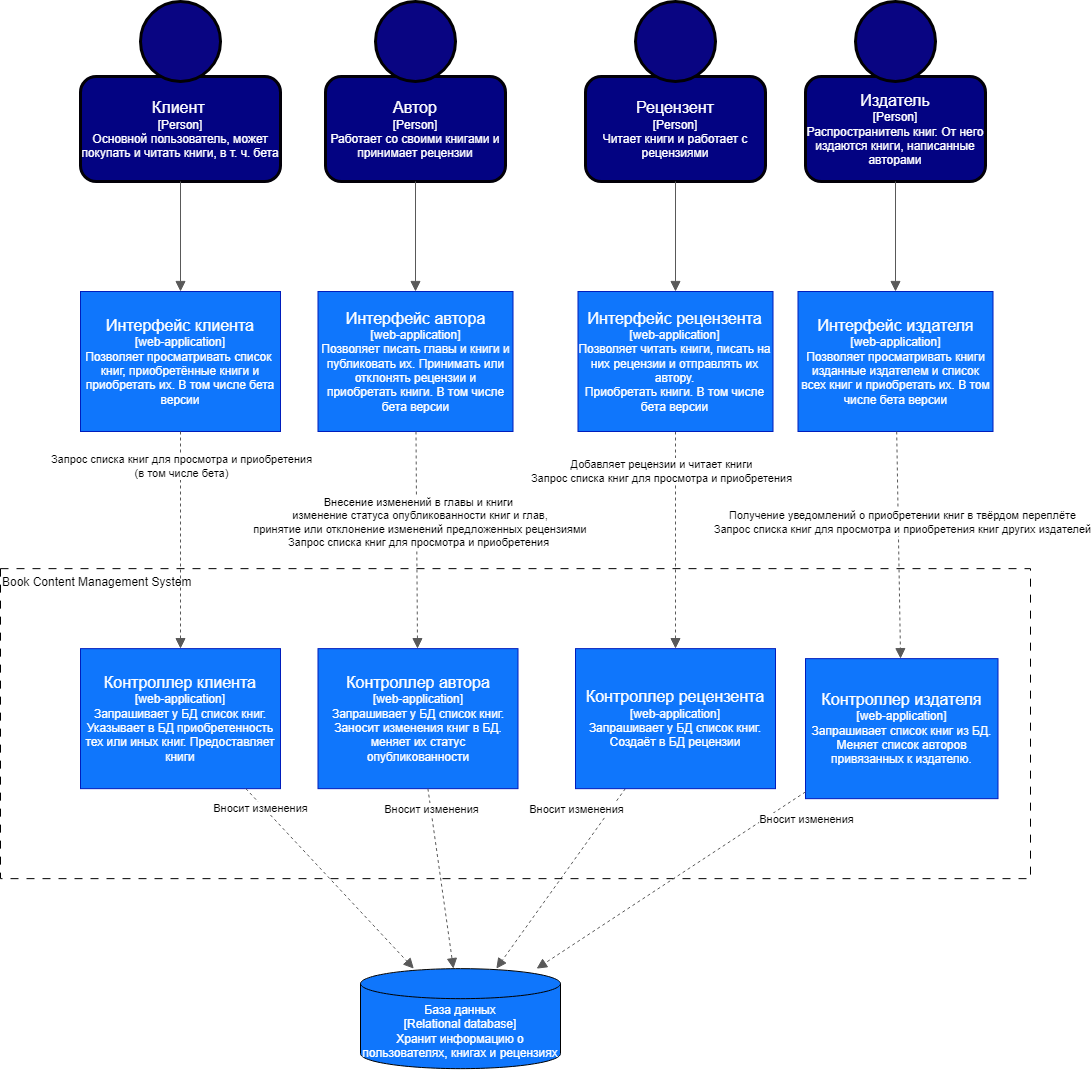

The diagram above was exported from draw.io. Its source (the exported page's mxGraphModel, read from the mxfile embedded in the PNG):
<mxGraphModel dx="1152" dy="1195" grid="1" gridSize="10" guides="1" tooltips="1" connect="1" arrows="1" fold="1" page="1" pageScale="1" pageWidth="827" pageHeight="1169" math="0" shadow="0">
  <root>
    <mxCell id="0" />
    <mxCell id="1" parent="0" />
    <mxCell id="buNBoCQYfYigg5VRJ4r6-1" value="&lt;font style=&quot;font-size: 16px;&quot;&gt;Клиент&lt;/font&gt;&lt;font style=&quot;font-size: 12px;&quot;&gt;&amp;nbsp;&lt;br&gt;[Person]&lt;br&gt;Основной пользователь, может покупать и читать книги, в т. ч. бета&lt;br&gt;&lt;/font&gt;" style="rounded=1;whiteSpace=wrap;html=1;fillColor=#030382;fontColor=#ffffff;strokeColor=#020008;strokeWidth=3;" vertex="1" parent="1">
      <mxGeometry x="160" y="195" width="200" height="105" as="geometry" />
    </mxCell>
    <mxCell id="buNBoCQYfYigg5VRJ4r6-2" value="" style="ellipse;whiteSpace=wrap;html=1;aspect=fixed;fillColor=#090582;strokeColor=#010003;fontColor=#ffffff;strokeWidth=3;" vertex="1" parent="1">
      <mxGeometry x="220" y="120" width="80" height="80" as="geometry" />
    </mxCell>
    <mxCell id="buNBoCQYfYigg5VRJ4r6-3" value="&lt;font style=&quot;&quot;&gt;&lt;font style=&quot;font-size: 16px;&quot;&gt;Автор&lt;/font&gt;&lt;br&gt;[Person]&lt;br&gt;Работает со своими книгами и принимает рецензии&lt;br&gt;&lt;/font&gt;" style="rounded=1;whiteSpace=wrap;html=1;fillColor=#030382;fontColor=#ffffff;strokeColor=#020008;strokeWidth=3;" vertex="1" parent="1">
      <mxGeometry x="405" y="195" width="180" height="105" as="geometry" />
    </mxCell>
    <mxCell id="buNBoCQYfYigg5VRJ4r6-4" value="" style="ellipse;whiteSpace=wrap;html=1;aspect=fixed;fillColor=#090582;strokeColor=#010003;fontColor=#ffffff;strokeWidth=3;" vertex="1" parent="1">
      <mxGeometry x="455" y="120" width="80" height="80" as="geometry" />
    </mxCell>
    <mxCell id="buNBoCQYfYigg5VRJ4r6-5" value="&lt;font style=&quot;&quot;&gt;&lt;font style=&quot;font-size: 16px;&quot;&gt;Рецензент&lt;/font&gt;&lt;br&gt;[Person]&lt;br&gt;Читает книги и работает с рецензиями&lt;br&gt;&lt;/font&gt;" style="rounded=1;whiteSpace=wrap;html=1;fillColor=#030382;fontColor=#ffffff;strokeColor=#020008;strokeWidth=3;" vertex="1" parent="1">
      <mxGeometry x="665" y="195" width="180" height="105" as="geometry" />
    </mxCell>
    <mxCell id="buNBoCQYfYigg5VRJ4r6-6" value="" style="ellipse;whiteSpace=wrap;html=1;aspect=fixed;fillColor=#090582;strokeColor=#010003;fontColor=#ffffff;strokeWidth=3;" vertex="1" parent="1">
      <mxGeometry x="715" y="120" width="80" height="80" as="geometry" />
    </mxCell>
    <mxCell id="buNBoCQYfYigg5VRJ4r6-7" value="&lt;font style=&quot;font-size: 16px;&quot;&gt;Издатель&lt;/font&gt;&lt;br&gt;[Person]&lt;br&gt;Распространитель книг. От него издаются книги, написанные авторами" style="rounded=1;whiteSpace=wrap;html=1;fillColor=#030382;fontColor=#ffffff;strokeColor=#020008;strokeWidth=3;" vertex="1" parent="1">
      <mxGeometry x="885" y="195" width="180" height="105" as="geometry" />
    </mxCell>
    <mxCell id="buNBoCQYfYigg5VRJ4r6-8" value="" style="ellipse;whiteSpace=wrap;html=1;aspect=fixed;fillColor=#090582;strokeColor=#010003;fontColor=#ffffff;strokeWidth=3;" vertex="1" parent="1">
      <mxGeometry x="935" y="120" width="80" height="80" as="geometry" />
    </mxCell>
    <mxCell id="buNBoCQYfYigg5VRJ4r6-9" value="&lt;font style=&quot;font-size: 16px;&quot;&gt;Интерфейс клиента&lt;/font&gt;&lt;br&gt;[web-application]&lt;br&gt;Позволяет просматривать список&amp;nbsp; книг, приобретённые книги и приобретать их. В том числе бета версии" style="rounded=0;whiteSpace=wrap;html=1;fillColor=#0F76FC;fontColor=#ffffff;strokeColor=#001DBC;" vertex="1" parent="1">
      <mxGeometry x="160" y="410" width="200" height="140" as="geometry" />
    </mxCell>
    <mxCell id="buNBoCQYfYigg5VRJ4r6-10" value="&lt;font color=&quot;#ffffff&quot;&gt;База данных&lt;br&gt;[Relational database]&lt;br&gt;Хранит информацию о пользователях, книгах и рецензиях&lt;br&gt;&lt;/font&gt;" style="shape=cylinder3;whiteSpace=wrap;html=1;boundedLbl=1;backgroundOutline=1;size=15;fillColor=#0F76FC;" vertex="1" parent="1">
      <mxGeometry x="440" y="1087.15" width="200" height="100" as="geometry" />
    </mxCell>
    <mxCell id="buNBoCQYfYigg5VRJ4r6-11" value="&lt;font style=&quot;font-size: 16px;&quot;&gt;Интерфейс автора&lt;/font&gt;&lt;br&gt;[web-application]&lt;br&gt;Позволяет писать главы и книги и публиковать их. Принимать или отклонять рецензии и приобретать книги. В том числе бета версии" style="rounded=0;whiteSpace=wrap;html=1;fillColor=#0F76FC;fontColor=#ffffff;strokeColor=#001DBC;" vertex="1" parent="1">
      <mxGeometry x="397.5" y="410" width="195" height="140" as="geometry" />
    </mxCell>
    <mxCell id="buNBoCQYfYigg5VRJ4r6-12" style="rounded=0;orthogonalLoop=1;jettySize=auto;html=1;endArrow=block;strokeColor=#595959;endFill=1;endSize=8;dashed=1;" edge="1" parent="1" source="buNBoCQYfYigg5VRJ4r6-14" target="buNBoCQYfYigg5VRJ4r6-34">
      <mxGeometry relative="1" as="geometry">
        <Array as="points" />
        <mxPoint x="755" y="760" as="targetPoint" />
      </mxGeometry>
    </mxCell>
    <mxCell id="buNBoCQYfYigg5VRJ4r6-13" value="Добавляет рецензии и читает книги&lt;br&gt;Запрос списка книг для просмотра и приобретения" style="edgeLabel;html=1;align=center;verticalAlign=middle;resizable=0;points=[];" vertex="1" connectable="0" parent="buNBoCQYfYigg5VRJ4r6-12">
      <mxGeometry x="-0.249" y="3" relative="1" as="geometry">
        <mxPoint x="-18" y="-42" as="offset" />
      </mxGeometry>
    </mxCell>
    <mxCell id="buNBoCQYfYigg5VRJ4r6-14" value="&lt;font style=&quot;font-size: 16px;&quot;&gt;Интерфейс рецензента&lt;/font&gt;&lt;br&gt;[web-application]&lt;br&gt;Позволяет читать книги, писать на них рецензии и отправлять их автору. &lt;br&gt;Приобретать книги. В том числе бета версии" style="rounded=0;whiteSpace=wrap;html=1;fillColor=#0F76FC;fontColor=#ffffff;strokeColor=#001DBC;" vertex="1" parent="1">
      <mxGeometry x="657.5" y="410" width="195" height="140" as="geometry" />
    </mxCell>
    <mxCell id="buNBoCQYfYigg5VRJ4r6-15" value="&lt;font style=&quot;font-size: 16px;&quot;&gt;Интерфейс издателя&lt;/font&gt;&lt;br&gt;[web-application]&lt;br&gt;Позволяет просматривать книги изданные издателем и список всех книг и приобретать их. В том числе бета версии" style="rounded=0;whiteSpace=wrap;html=1;fillColor=#0F76FC;fontColor=#ffffff;strokeColor=#001DBC;" vertex="1" parent="1">
      <mxGeometry x="877.5" y="410" width="195" height="140" as="geometry" />
    </mxCell>
    <mxCell id="buNBoCQYfYigg5VRJ4r6-16" style="rounded=0;orthogonalLoop=1;jettySize=auto;html=1;endArrow=block;endFill=1;strokeColor=#595959;endSize=8;" edge="1" parent="1" source="buNBoCQYfYigg5VRJ4r6-1" target="buNBoCQYfYigg5VRJ4r6-9">
      <mxGeometry relative="1" as="geometry">
        <mxPoint x="347" y="300" as="sourcePoint" />
        <mxPoint x="562" y="430" as="targetPoint" />
      </mxGeometry>
    </mxCell>
    <mxCell id="buNBoCQYfYigg5VRJ4r6-17" style="rounded=0;orthogonalLoop=1;jettySize=auto;html=1;endArrow=block;endFill=1;strokeColor=#595959;endSize=8;" edge="1" parent="1" source="buNBoCQYfYigg5VRJ4r6-3" target="buNBoCQYfYigg5VRJ4r6-11">
      <mxGeometry relative="1" as="geometry">
        <mxPoint x="271" y="310" as="sourcePoint" />
        <mxPoint x="272" y="420" as="targetPoint" />
      </mxGeometry>
    </mxCell>
    <mxCell id="buNBoCQYfYigg5VRJ4r6-18" style="rounded=0;orthogonalLoop=1;jettySize=auto;html=1;endArrow=block;endFill=1;strokeColor=#595959;endSize=8;" edge="1" parent="1" source="buNBoCQYfYigg5VRJ4r6-5" target="buNBoCQYfYigg5VRJ4r6-14">
      <mxGeometry relative="1" as="geometry">
        <mxPoint x="505" y="310" as="sourcePoint" />
        <mxPoint x="505" y="420" as="targetPoint" />
      </mxGeometry>
    </mxCell>
    <mxCell id="buNBoCQYfYigg5VRJ4r6-19" style="rounded=0;orthogonalLoop=1;jettySize=auto;html=1;endArrow=block;endFill=1;strokeColor=#595959;endSize=8;" edge="1" parent="1" source="buNBoCQYfYigg5VRJ4r6-7" target="buNBoCQYfYigg5VRJ4r6-15">
      <mxGeometry relative="1" as="geometry">
        <mxPoint x="765" y="310" as="sourcePoint" />
        <mxPoint x="765" y="420" as="targetPoint" />
      </mxGeometry>
    </mxCell>
    <mxCell id="buNBoCQYfYigg5VRJ4r6-20" style="rounded=0;orthogonalLoop=1;jettySize=auto;html=1;endArrow=block;endFill=1;strokeColor=#595959;endSize=8;dashed=1;" edge="1" parent="1" source="buNBoCQYfYigg5VRJ4r6-9" target="buNBoCQYfYigg5VRJ4r6-30">
      <mxGeometry relative="1" as="geometry">
        <mxPoint x="230" y="670" as="sourcePoint" />
        <mxPoint x="260" y="760" as="targetPoint" />
        <Array as="points" />
      </mxGeometry>
    </mxCell>
    <mxCell id="buNBoCQYfYigg5VRJ4r6-21" value="Запрос списка книг для просмотра и приобретения&lt;br&gt;(в том числе бета)" style="edgeLabel;html=1;align=center;verticalAlign=middle;resizable=0;points=[];" vertex="1" connectable="0" parent="buNBoCQYfYigg5VRJ4r6-20">
      <mxGeometry x="0.0652" y="3" relative="1" as="geometry">
        <mxPoint x="-3" y="-81" as="offset" />
      </mxGeometry>
    </mxCell>
    <mxCell id="buNBoCQYfYigg5VRJ4r6-22" style="rounded=0;orthogonalLoop=1;jettySize=auto;html=1;endArrow=block;endFill=1;strokeColor=#595959;endSize=8;dashed=1;" edge="1" parent="1" source="buNBoCQYfYigg5VRJ4r6-11" target="buNBoCQYfYigg5VRJ4r6-33">
      <mxGeometry relative="1" as="geometry">
        <mxPoint x="319" y="560" as="sourcePoint" />
        <mxPoint x="495" y="760" as="targetPoint" />
      </mxGeometry>
    </mxCell>
    <mxCell id="buNBoCQYfYigg5VRJ4r6-23" value="Внесение изменений в главы и книги&lt;br&gt;&amp;nbsp;изменение статуса опубликованности книг и глав,&lt;br&gt;&amp;nbsp;принятие или отклонение изменений предложенных рецензиями&lt;br&gt;Запрос списка книг для просмотра и приобретения" style="edgeLabel;html=1;align=center;verticalAlign=middle;resizable=0;points=[];" vertex="1" connectable="0" parent="buNBoCQYfYigg5VRJ4r6-22">
      <mxGeometry x="0.1676" y="3" relative="1" as="geometry">
        <mxPoint x="-2" y="-36" as="offset" />
      </mxGeometry>
    </mxCell>
    <mxCell id="buNBoCQYfYigg5VRJ4r6-24" style="rounded=0;orthogonalLoop=1;jettySize=auto;html=1;endArrow=block;endFill=1;strokeColor=#595959;endSize=8;dashed=1;" edge="1" parent="1" source="buNBoCQYfYigg5VRJ4r6-15" target="buNBoCQYfYigg5VRJ4r6-35">
      <mxGeometry relative="1" as="geometry">
        <mxPoint x="273" y="560" as="sourcePoint" />
        <mxPoint x="970" y="760" as="targetPoint" />
        <Array as="points" />
      </mxGeometry>
    </mxCell>
    <mxCell id="buNBoCQYfYigg5VRJ4r6-25" value="Получение уведомлений о приобретении книг в твёрдом переплёте&lt;br&gt;Запрос списка книг для просмотра и приобретения книг других издателей" style="edgeLabel;html=1;align=center;verticalAlign=middle;resizable=0;points=[];" vertex="1" connectable="0" parent="buNBoCQYfYigg5VRJ4r6-24">
      <mxGeometry x="0.0652" y="3" relative="1" as="geometry">
        <mxPoint y="-31" as="offset" />
      </mxGeometry>
    </mxCell>
    <mxCell id="buNBoCQYfYigg5VRJ4r6-27" style="rounded=0;orthogonalLoop=1;jettySize=auto;html=1;endArrow=block;endFill=1;strokeColor=#595959;endSize=8;dashed=1;" edge="1" parent="1" source="buNBoCQYfYigg5VRJ4r6-34" target="buNBoCQYfYigg5VRJ4r6-10">
      <mxGeometry relative="1" as="geometry">
        <mxPoint x="877.5" y="1147.15" as="sourcePoint" />
        <mxPoint x="877.5" y="1327.15" as="targetPoint" />
      </mxGeometry>
    </mxCell>
    <mxCell id="buNBoCQYfYigg5VRJ4r6-28" value="Вносит изменения" style="edgeLabel;html=1;align=center;verticalAlign=middle;resizable=0;points=[];" vertex="1" connectable="0" parent="buNBoCQYfYigg5VRJ4r6-27">
      <mxGeometry x="0.1676" y="3" relative="1" as="geometry">
        <mxPoint x="23" y="-87" as="offset" />
      </mxGeometry>
    </mxCell>
    <mxCell id="buNBoCQYfYigg5VRJ4r6-29" value="Book Сontent Management System" style="rounded=0;whiteSpace=wrap;html=1;fillColor=none;dashed=1;dashPattern=8 8;align=left;verticalAlign=top;" vertex="1" parent="1">
      <mxGeometry x="80" y="687.15" width="1030" height="310" as="geometry" />
    </mxCell>
    <mxCell id="buNBoCQYfYigg5VRJ4r6-30" value="&lt;font style=&quot;font-size: 16px;&quot;&gt;Контроллер клиента&lt;/font&gt;&lt;br&gt;[web-application]&lt;br&gt;Запрашивает у БД список книг. Указывает в БД приобретенность тех или иных книг. Предоставляет книги" style="rounded=0;whiteSpace=wrap;html=1;fillColor=#0F76FC;fontColor=#ffffff;strokeColor=#001DBC;" vertex="1" parent="1">
      <mxGeometry x="160" y="767.15" width="200" height="140" as="geometry" />
    </mxCell>
    <mxCell id="buNBoCQYfYigg5VRJ4r6-33" value="&lt;font style=&quot;font-size: 16px;&quot;&gt;Контроллер автора&lt;/font&gt;&lt;br&gt;[web-application]&lt;br&gt;Запрашивает у БД список книг.&lt;br&gt;Заносит изменения книг в БД. меняет их статус опубликованности" style="rounded=0;whiteSpace=wrap;html=1;fillColor=#0F76FC;fontColor=#ffffff;strokeColor=#001DBC;" vertex="1" parent="1">
      <mxGeometry x="397.5" y="767.15" width="200" height="140" as="geometry" />
    </mxCell>
    <mxCell id="buNBoCQYfYigg5VRJ4r6-34" value="&lt;font style=&quot;font-size: 16px;&quot;&gt;Контроллер рецензента&lt;/font&gt;&lt;br&gt;[web-application]&lt;br&gt;Запрашивает у БД список книг.&lt;br&gt;Создаёт в БД рецензии" style="rounded=0;whiteSpace=wrap;html=1;fillColor=#0F76FC;fontColor=#ffffff;strokeColor=#001DBC;" vertex="1" parent="1">
      <mxGeometry x="655" y="767.15" width="200" height="140" as="geometry" />
    </mxCell>
    <mxCell id="buNBoCQYfYigg5VRJ4r6-35" value="&lt;font style=&quot;font-size: 16px;&quot;&gt;Контроллер издателя&lt;/font&gt;&lt;br&gt;[web-application]&lt;br&gt;Запрашивает список книг из БД.&lt;br&gt;Меняет список авторов привязанных к издателю." style="rounded=0;whiteSpace=wrap;html=1;fillColor=#0F76FC;fontColor=#ffffff;strokeColor=#001DBC;" vertex="1" parent="1">
      <mxGeometry x="885" y="777.15" width="192.5" height="140" as="geometry" />
    </mxCell>
    <mxCell id="buNBoCQYfYigg5VRJ4r6-36" style="rounded=0;orthogonalLoop=1;jettySize=auto;html=1;endArrow=block;endFill=1;strokeColor=#595959;endSize=8;dashed=1;" edge="1" parent="1" source="buNBoCQYfYigg5VRJ4r6-35" target="buNBoCQYfYigg5VRJ4r6-10">
      <mxGeometry relative="1" as="geometry">
        <mxPoint x="887.5" y="1157.15" as="sourcePoint" />
        <mxPoint x="887.5" y="1337.15" as="targetPoint" />
      </mxGeometry>
    </mxCell>
    <mxCell id="buNBoCQYfYigg5VRJ4r6-37" value="Вносит изменения" style="edgeLabel;html=1;align=center;verticalAlign=middle;resizable=0;points=[];" vertex="1" connectable="0" parent="buNBoCQYfYigg5VRJ4r6-36">
      <mxGeometry x="0.1676" y="3" relative="1" as="geometry">
        <mxPoint x="155" y="-79" as="offset" />
      </mxGeometry>
    </mxCell>
    <mxCell id="buNBoCQYfYigg5VRJ4r6-38" style="rounded=0;orthogonalLoop=1;jettySize=auto;html=1;endArrow=block;endFill=1;strokeColor=#595959;endSize=8;dashed=1;" edge="1" parent="1" source="buNBoCQYfYigg5VRJ4r6-33" target="buNBoCQYfYigg5VRJ4r6-10">
      <mxGeometry relative="1" as="geometry">
        <mxPoint x="732" y="917.15" as="sourcePoint" />
        <mxPoint x="563" y="1277.15" as="targetPoint" />
      </mxGeometry>
    </mxCell>
    <mxCell id="buNBoCQYfYigg5VRJ4r6-39" value="Вносит изменения" style="edgeLabel;html=1;align=center;verticalAlign=middle;resizable=0;points=[];" vertex="1" connectable="0" parent="buNBoCQYfYigg5VRJ4r6-38">
      <mxGeometry x="0.1676" y="3" relative="1" as="geometry">
        <mxPoint x="-15" y="-85" as="offset" />
      </mxGeometry>
    </mxCell>
    <mxCell id="buNBoCQYfYigg5VRJ4r6-40" style="rounded=0;orthogonalLoop=1;jettySize=auto;html=1;endArrow=block;endFill=1;strokeColor=#595959;endSize=8;dashed=1;" edge="1" parent="1" source="buNBoCQYfYigg5VRJ4r6-30" target="buNBoCQYfYigg5VRJ4r6-10">
      <mxGeometry relative="1" as="geometry">
        <mxPoint x="512" y="917.15" as="sourcePoint" />
        <mxPoint x="537" y="1277.15" as="targetPoint" />
      </mxGeometry>
    </mxCell>
    <mxCell id="buNBoCQYfYigg5VRJ4r6-41" value="Вносит изменения" style="edgeLabel;html=1;align=center;verticalAlign=middle;resizable=0;points=[];" vertex="1" connectable="0" parent="buNBoCQYfYigg5VRJ4r6-40">
      <mxGeometry x="0.1676" y="3" relative="1" as="geometry">
        <mxPoint x="-86" y="-83" as="offset" />
      </mxGeometry>
    </mxCell>
  </root>
</mxGraphModel>